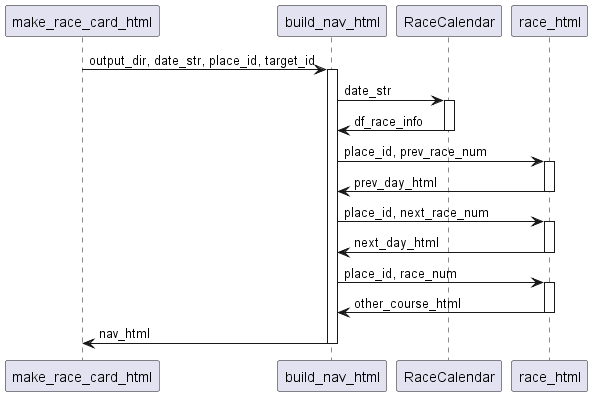

The diagram above was rendered by PlantUML. Its source (embedded in the PNG):
@startuml
 ' # ナビゲーション作成
    make_race_card_html -> build_nav_html :output_dir, date_str, place_id, target_id
    activate build_nav_html
        build_nav_html -> RaceCalendar : date_str
        activate RaceCalendar
            RaceCalendar -> build_nav_html : df_race_info
        deactivate RaceCalendar
        build_nav_html -> race_html : place_id, prev_race_num
        activate race_html
            race_html -> build_nav_html : prev_day_html
        deactivate race_html
        build_nav_html -> race_html : place_id, next_race_num
        activate race_html
            race_html -> build_nav_html : next_day_html
        deactivate race_html
        build_nav_html -> race_html : place_id, race_num
        activate race_html
            race_html -> build_nav_html : other_course_html
        deactivate race_html
        build_nav_html -> make_race_card_html : nav_html
    deactivate build_nav_html
@enduml